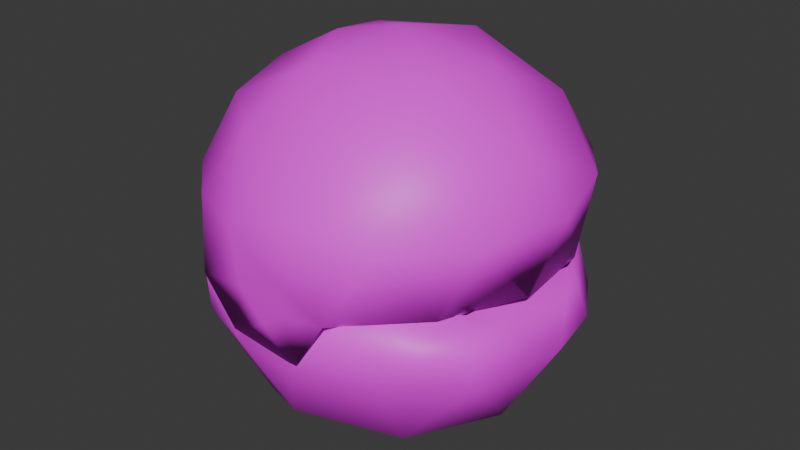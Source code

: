 # Source: item.blend  (saved by Blender 4.2.66; exported with 4.5.12 LTS)
import bpy
from mathutils import Matrix  # noqa: F401  (used for matrix-valued properties, if any)

bpy.ops.wm.read_factory_settings(use_empty=True)
scene = bpy.context.scene
scene.name = 'CherishBall'

# ---- images (referenced by path relative to the original .blend; pixels are not part of the script)
import os
ASSET_DIR = os.environ.get("B2B_ASSET_DIR", "")  # directory of the original .blend (textures are referenced by path, not embedded)
HERE = os.path.dirname(os.path.abspath(__file__))  # packed textures are extracted next to this script under _unpacked/

def load_image(name, relpath, width, height, colorspace="sRGB"):
    """Load a texture the original file referenced (path relative to the .blend, or extracted next to this script)."""
    p = next((c for c in (os.path.join(HERE, relpath), os.path.join(ASSET_DIR, relpath)) if relpath and os.path.exists(c)), "")
    if p:
        img = bpy.data.images.load(p, check_existing=True)
        img.name = name
    else:  # same state as the original file: an image datablock whose file is absent (Cycles renders it pink)
        img = bpy.data.images.new(name, width, height)
        img.source = "FILE"
        img.filepath = "//" + (relpath or name)
    img.colorspace_settings.name = colorspace
    return img
img_it_ball_24_body1_png_001 = load_image('it_ball_24_Body1.png.001', 'it_ball_24_Body1.png', 1024, 1024, 'sRGB')

# ---- materials (node trees are filled in below, after node groups)
mat_item_material = bpy.data.materials.new('Item_Material')
mat_item_material.diffuse_color = (0.7062, 0.9564, 0.8548, 1.0)

# ---- material node trees
mat_item_material.use_nodes = True; mat_item_material.node_tree.nodes.clear()
_N = mat_item_material.node_tree.nodes; _L = mat_item_material.node_tree.links
n0 = _N.new('ShaderNodeBsdfPrincipled'); n0.name = 'Principled BSDF'; n0.location = (10, 300)
n1 = _N.new('ShaderNodeOutputMaterial'); n1.name = 'Material Output'; n1.location = (300, 300)
n2 = _N.new('ShaderNodeTexImage'); n2.name = 'Image Texture'; n2.location = (-280, 240)
n2.image = img_it_ball_24_body1_png_001
_L.new(n0.outputs[0], n1.inputs[0])
_L.new(n2.outputs[0], n0.inputs[0])
n1.is_active_output = True

# ---- world
world_world = bpy.data.worlds.new('World'); scene.world = world_world
world_world.use_nodes = True; world_world.node_tree.nodes.clear()
_N = world_world.node_tree.nodes; _L = world_world.node_tree.links
n0 = _N.new('ShaderNodeOutputWorld'); n0.name = 'World Output'; n0.location = (300, 300)
n1 = _N.new('ShaderNodeBackground'); n1.name = 'Background'; n1.location = (10, 300)
n1.inputs[0].default_value = (0.05088, 0.05088, 0.05088, 1.0)
_L.new(n1.outputs[0], n0.inputs[0])
n0.is_active_output = True
world_world.color = (0.05088, 0.05088, 0.05088)
world_world.sun_shadow_jitter_overblur = 0.0

# ---- meshes
me_cherishball = bpy.data.meshes.new('CherishBall')
me_cherishball.from_pydata([(1.244, -2.675, 3.07), (0.4478, -2.77, 2.093), (1.531, -2.386, 2.129), (1.422, -1.638, 0.8357), (-0.5952, -2.751, 2.203), (0.01962, -2.337, 1.053), (-0.8665, -1.9, 0.7695), (2.153, -0.3363, 0.8375), (2.029, 1.212, 1.057), (0.09616, -1.014, 0.1285), (-0.3302, 0.2636, -0.004357), (1.242, 1.516, 0.591), (0.8408, 0.05943, 0.06257), (0.4798, 2.802, 2.056), (-0.5041, 2.797, 2.056), (-0.01963, 2.372, 1.06), (-1.529, 1.809, 1.059), (-0.2823, 1.432, 0.3167), (-2.829, 0.02241, 2.05), (-2.322, 0.4069, 1.057), (-1.365, 0.4808, 0.3153), (-2.501, -1.4, 2.042), (-2.029, -1.177, 1.054), (-1.245, -2.675, 3.07), (-1.115, -0.8038, 0.2927), (1.088, -2.812, 3.07), (1.516, -2.4, 3.978), (-0.511, -2.813, 4.015), (2.478, -1.422, 4.083), (0.3679, -2.782, 4.318), (1.529, -1.793, 4.979), (-0.7902, -2.173, 5.028), (2.322, -0.3912, 4.981), (-2.029, -1.196, 4.98), (1.125, -0.9042, 5.722), (-2.134, -1.828, 4.09), (-1.515, -2.399, 3.977), (0.06469, 0.02543, 6.095), (1.412, 0.2751, 5.706), (1.498, 1.815, 4.984), (-2.467, 1.436, 4.083), (-0.8238, 2.204, 4.985), (0.3271, 1.284, 5.82), (-1.178, 0.9099, 5.696), (-2.049, 1.159, 4.983), (-2.812, -0.4857, 4.083), (-2.094, -0.2105, 5.265), (-0.8602, -0.3161, 5.921), (-0.438, -1.406, 5.726), (-0.2366, 0.6244, 0.381), (0.9421, 0.3564, 0.4925), (-0.9409, -0.3274, 0.4914), (0.3512, -0.9462, 0.5628), (1.831, 1.078, 1.51), (9.242e-08, 2.135, 1.512), (-1.831, 1.078, 1.51), (-0.01039, -2.042, 1.449), (-1.829, -1.036, 1.505), (2.214, 0.02036, 1.64), (-1.123, -1.781, 1.511), (-2.214, 0.02036, 1.64), (1.108, 1.939, 1.644), (1.494, -1.506, 1.437), (-1.108, 1.939, 1.644), (1.406, 2.469, 2.055), (2.162, 1.84, 2.054), (1.597, 2.132, 3.078), (2.658, 0.9902, 2.052), (2.599, 0.5521, 3.079), (-0.1006, 2.658, 3.078), (2.833, 0.02164, 2.05), (2.285, -1.436, 3.081), (2.484, -1.428, 2.042), (-1.548, -2.368, 2.123), (-2.662, 0.9931, 2.053), (-1.843, 2.238, 2.061), (-1.536, 2.205, 3.079), (-2.599, 0.5521, 3.079), (0.9873, -2.619, 3.084), (-0.9878, -2.613, 3.083), (-2.285, -1.436, 3.081), (0.0, -0.004384, 5.685), (1.473, -0.199, 5.262), (0.5831, 1.311, 5.299), (0.3367, -1.408, 5.283), (-1.161, 0.8557, 5.287), (-1.254, -0.8011, 5.261), (1.647, 1.986, 3.956), (-1.68, 1.954, 3.959), (-0.02012, 2.581, 3.955), (0.02025, -2.565, 3.986), (1.7, -1.932, 3.966), (2.539, 0.4358, 3.978), (-2.549, 0.4075, 3.955), (-1.677, -1.944, 3.991), (2.477, -0.9035, 3.901), (-2.477, -0.9035, 3.901), (2.81, -0.006818, 4.083), (2.084, -1.771, 3.072), (2.658, 0.9372, 4.319), (1.846, 2.177, 4.083), (0.5014, 2.771, 4.324), (-0.9655, 2.687, 4.083), (-1.088, -2.812, 3.07), (2.637, -0.5692, 3.077), (2.523, 0.7367, 3.077), (1.664, 2.089, 3.078), (-0.4694, 2.693, 3.076), (-1.821, 1.898, 3.079), (-2.598, 0.5655, 3.079), (-2.306, -1.415, 3.084), (-0.9462, -2.64, 3.069), (0.4616, -2.761, 3.07), (0.38, -2.794, 2.949), (-0.0336, -2.782, 2.666), (-0.4117, -2.796, 3.108), (0.09877, -2.789, 3.481), (-0.6219, -2.729, 2.275), (0.4784, -2.744, 2.143), (0.9463, -2.64, 3.069), (-0.4602, -2.762, 3.071)], [], [(78, 1, 0), (0, 1, 2), (72, 2, 3), (2, 5, 3), (2, 1, 5), (72, 3, 7), (72, 7, 70), (1, 4, 5), (70, 7, 67), (3, 5, 9), (5, 6, 9), (4, 6, 5), (4, 73, 6), (67, 7, 8), (67, 8, 65), (6, 24, 9), (3, 12, 7), (3, 9, 12), (6, 73, 22), (6, 22, 24), (65, 8, 64), (9, 10, 12), (7, 11, 8), (7, 12, 11), (8, 11, 64), (11, 13, 64), (11, 15, 13), (13, 15, 14), (14, 15, 75), (11, 17, 15), (15, 16, 75), (11, 12, 17), (15, 17, 16), (75, 16, 74), (12, 10, 17), (17, 20, 16), (17, 10, 20), (16, 19, 74), (16, 20, 19), (74, 19, 18), (18, 19, 21), (19, 22, 21), (19, 20, 22), (22, 73, 21), (73, 4, 23), (4, 79, 23), (22, 20, 24), (20, 10, 24), (24, 10, 9), (78, 79, 4), (78, 4, 1), (25, 26, 29), (26, 30, 29), (26, 28, 30), (29, 31, 27), (29, 30, 48), (29, 48, 31), (28, 32, 30), (28, 97, 32), (30, 34, 48), (27, 31, 36), (97, 99, 32), (30, 32, 34), (31, 33, 36), (36, 33, 35), (36, 103, 27), (48, 34, 37), (34, 32, 38), (34, 38, 37), (32, 99, 38), (99, 100, 39), (99, 39, 38), (38, 39, 42), (38, 42, 37), (37, 47, 48), (100, 101, 39), (39, 101, 42), (101, 102, 41), (101, 41, 42), (102, 40, 41), (42, 41, 43), (41, 40, 44), (41, 44, 43), (42, 43, 37), (40, 45, 44), (44, 45, 46), (45, 33, 46), (45, 35, 33), (44, 46, 43), (43, 47, 37), (43, 46, 47), (46, 33, 48), (46, 48, 47), (33, 31, 48), (49, 52, 50), (49, 51, 52), (49, 50, 54), (50, 52, 62), (51, 49, 55), (52, 51, 56), (53, 61, 50), (53, 50, 58), (50, 62, 58), (50, 61, 54), (49, 63, 55), (49, 54, 63), (56, 62, 52), (56, 51, 59), (51, 57, 59), (51, 55, 60), (51, 60, 57), (0, 2, 71), (13, 66, 64), (13, 14, 69), (13, 69, 66), (65, 64, 66), (65, 66, 68), (65, 68, 67), (68, 70, 67), (68, 71, 70), (71, 72, 70), (71, 2, 72), (23, 80, 73), (75, 74, 77), (75, 77, 76), (74, 18, 77), (18, 80, 77), (18, 21, 80), (75, 76, 14), (14, 76, 69), (73, 80, 21), (71, 78, 0), (56, 79, 78), (63, 69, 76), (63, 54, 69), (63, 76, 55), (76, 77, 55), (77, 60, 55), (77, 80, 60), (80, 57, 60), (80, 59, 57), (80, 79, 59), (79, 56, 59), (56, 78, 62), (78, 71, 62), (71, 58, 62), (71, 68, 58), (68, 53, 58), (68, 66, 53), (66, 61, 53), (66, 69, 61), (69, 54, 61), (23, 79, 80), (81, 83, 82), (81, 85, 83), (81, 82, 84), (81, 86, 85), (81, 84, 86), (83, 92, 82), (83, 87, 92), (85, 89, 83), (85, 88, 89), (83, 89, 87), (84, 82, 91), (84, 91, 90), (86, 84, 94), (84, 90, 94), (92, 95, 82), (82, 95, 91), (85, 93, 88), (85, 86, 93), (86, 96, 93), (86, 94, 96), (28, 26, 98), (97, 28, 104), (97, 105, 99), (97, 104, 105), (104, 28, 98), (105, 100, 99), (105, 106, 100), (98, 26, 25), (106, 101, 100), (106, 107, 101), (107, 102, 101), (36, 110, 103), (36, 35, 110), (35, 45, 110), (45, 109, 110), (45, 40, 109), (109, 40, 108), (40, 102, 108), (107, 108, 102), (104, 98, 25), (104, 25, 119), (110, 111, 103), (90, 111, 94), (90, 112, 111), (90, 119, 112), (90, 91, 119), (94, 111, 110), (94, 110, 96), (91, 104, 119), (91, 95, 104), (95, 105, 104), (95, 92, 105), (110, 109, 96), (92, 87, 105), (109, 93, 96), (87, 106, 105), (87, 89, 106), (109, 88, 93), (109, 108, 88), (89, 107, 106), (108, 89, 88), (108, 107, 89), (115, 27, 103), (115, 116, 27), (103, 117, 115), (116, 29, 27), (117, 114, 115), (117, 118, 114), (116, 25, 29), (116, 113, 25), (118, 113, 114), (25, 113, 118), (115, 113, 116), (115, 114, 113), (117, 103, 111), (118, 119, 25), (111, 119, 118), (111, 118, 117), (120, 111, 112)])
me_cherishball.polygons.foreach_set('use_smooth', [True] * 232)
_k = set([(71, 78), (79, 80), (104, 119), (110, 111), (111, 112), (111, 117), (118, 119)])
me_cherishball.attributes.new('sharp_edge', 'BOOLEAN', 'EDGE').data.foreach_set('value', [ (min(e.vertices), max(e.vertices)) in _k for e in me_cherishball.edges])
_uv = me_cherishball.uv_layers.new(name='Float2')
_uv.uv.foreach_set('vector', [0.4444, 0.8205, 0.3992, 0.7779, 0.4469, 0.8483, 0.4469, 0.8483, 0.3992, 0.7779, 0.3774, 0.8553, 0.3082, 0.9081, 0.3774, 0.8553, 0.2951, 0.8125, 0.3774, 0.8553, 0.3307, 0.7483, 0.2951, 0.8125, 0.3774, 0.8553, 0.3992, 0.7779, 0.3307, 0.7483, 0.3082, 0.9081, 0.2951, 0.8125, 0.2353, 0.8488, 0.3082, 0.9081, 0.2353, 0.8488, 0.2156, 0.9362, 0.3992, 0.7779, 0.3991, 0.7023, 0.3307, 0.7483, 0.2156, 0.9362, 0.2353, 0.8488, 0.1514, 0.925, 0.2951, 0.8125, 0.3307, 0.7483, 0.2572, 0.7517, 0.3307, 0.7483, 0.3021, 0.7045, 0.2572, 0.7517, 0.3991, 0.7023, 0.3021, 0.7045, 0.3307, 0.7483, 0.3991, 0.7023, 0.3631, 0.6504, 0.3021, 0.7045, 0.1514, 0.925, 0.2353, 0.8488, 0.1578, 0.8484, 0.1514, 0.925, 0.1578, 0.8484, 0.09484, 0.8925, 0.3021, 0.7045, 0.2488, 0.7005, 0.2572, 0.7517, 0.2951, 0.8125, 0.215, 0.7801, 0.2353, 0.8488, 0.2951, 0.8125, 0.2572, 0.7517, 0.215, 0.7801, 0.3021, 0.7045, 0.3631, 0.6504, 0.2729, 0.6485, 0.3021, 0.7045, 0.2729, 0.6485, 0.2488, 0.7005, 0.09484, 0.8925, 0.1578, 0.8484, 0.05282, 0.8427, 0.2572, 0.7517, 0.2062, 0.7372, 0.215, 0.7801, 0.2353, 0.8488, 0.1471, 0.8022, 0.1578, 0.8484, 0.2353, 0.8488, 0.215, 0.7801, 0.1471, 0.8022, 0.1578, 0.8484, 0.1471, 0.8022, 0.05282, 0.8427, 0.1471, 0.8022, 0.03103, 0.7813, 0.05282, 0.8427, 0.1471, 0.8022, 0.09997, 0.7486, 0.03103, 0.7813, 0.03103, 0.7813, 0.09997, 0.7486, 0.03045, 0.7162, 0.03045, 0.7162, 0.09997, 0.7486, 0.0732, 0.6303, 0.1471, 0.8022, 0.1561, 0.7381, 0.09997, 0.7486, 0.09997, 0.7486, 0.1269, 0.6744, 0.0732, 0.6303, 0.1471, 0.8022, 0.215, 0.7801, 0.1561, 0.7381, 0.09997, 0.7486, 0.1561, 0.7381, 0.1269, 0.6744, 0.0732, 0.6303, 0.1269, 0.6744, 0.1508, 0.5723, 0.215, 0.7801, 0.2062, 0.7372, 0.1561, 0.7381, 0.1561, 0.7381, 0.1947, 0.692, 0.1269, 0.6744, 0.1561, 0.7381, 0.2062, 0.7372, 0.1947, 0.692, 0.1269, 0.6744, 0.1952, 0.6349, 0.1508, 0.5723, 0.1269, 0.6744, 0.1947, 0.692, 0.1952, 0.6349, 0.1508, 0.5723, 0.1952, 0.6349, 0.215, 0.5609, 0.215, 0.5609, 0.1952, 0.6349, 0.3059, 0.5876, 0.1952, 0.6349, 0.2729, 0.6485, 0.3059, 0.5876, 0.1952, 0.6349, 0.1947, 0.692, 0.2729, 0.6485, 0.2729, 0.6485, 0.3631, 0.6504, 0.3059, 0.5876, 0.3631, 0.6504, 0.3991, 0.7023, 0.4481, 0.6425, 0.3991, 0.7023, 0.4449, 0.6708, 0.4481, 0.6425, 0.2729, 0.6485, 0.1947, 0.692, 0.2488, 0.7005, 0.1947, 0.692, 0.2062, 0.7372, 0.2488, 0.7005, 0.2488, 0.7005, 0.2062, 0.7372, 0.2572, 0.7517, 0.473, 0.9801, 0.3183, 0.9801, 0.3555, 0.9328, 0.473, 0.9801, 0.3555, 0.9328, 0.4423, 0.9346, 0.4568, 0.3124, 0.3756, 0.323, 0.3865, 0.2604, 0.3756, 0.323, 0.3179, 0.3067, 0.3865, 0.2604, 0.3756, 0.323, 0.3186, 0.3862, 0.3179, 0.3067, 0.3865, 0.2604, 0.3358, 0.1928, 0.4032, 0.2019, 0.3865, 0.2604, 0.3179, 0.3067, 0.287, 0.2142, 0.3865, 0.2604, 0.287, 0.2142, 0.3358, 0.1928, 0.3186, 0.3862, 0.2501, 0.346, 0.3179, 0.3067, 0.3186, 0.3862, 0.2306, 0.4129, 0.2501, 0.346, 0.3179, 0.3067, 0.2684, 0.2788, 0.287, 0.2142, 0.4032, 0.2019, 0.3358, 0.1928, 0.3919, 0.1372, 0.2306, 0.4129, 0.1737, 0.3897, 0.2501, 0.346, 0.3179, 0.3067, 0.2501, 0.346, 0.2684, 0.2788, 0.3358, 0.1928, 0.2871, 0.1339, 0.3919, 0.1372, 0.3919, 0.1372, 0.2871, 0.1339, 0.3469, 0.09741, 0.3919, 0.1372, 0.4568, 0.1503, 0.4032, 0.2019, 0.287, 0.2142, 0.2684, 0.2788, 0.2282, 0.2373, 0.2684, 0.2788, 0.2501, 0.346, 0.2193, 0.2937, 0.2684, 0.2788, 0.2193, 0.2937, 0.2282, 0.2373, 0.2501, 0.346, 0.1737, 0.3897, 0.2193, 0.2937, 0.1737, 0.3897, 0.09576, 0.3488, 0.1424, 0.307, 0.1737, 0.3897, 0.1424, 0.307, 0.2193, 0.2937, 0.2193, 0.2937, 0.1424, 0.307, 0.1756, 0.2489, 0.2193, 0.2937, 0.1756, 0.2489, 0.2282, 0.2373, 0.2282, 0.2373, 0.2421, 0.1983, 0.287, 0.2142, 0.09576, 0.3488, 0.0664, 0.2626, 0.1424, 0.307, 0.1424, 0.307, 0.0664, 0.2626, 0.1756, 0.2489, 0.0664, 0.2626, 0.06327, 0.1727, 0.1223, 0.1942, 0.0664, 0.2626, 0.1223, 0.1942, 0.1756, 0.2489, 0.06327, 0.1727, 0.1419, 0.07944, 0.1223, 0.1942, 0.1756, 0.2489, 0.1223, 0.1942, 0.1898, 0.1834, 0.1223, 0.1942, 0.1419, 0.07944, 0.1726, 0.1341, 0.1223, 0.1942, 0.1726, 0.1341, 0.1898, 0.1834, 0.1756, 0.2489, 0.1898, 0.1834, 0.2282, 0.2373, 0.1419, 0.07944, 0.2614, 0.0589, 0.1726, 0.1341, 0.1726, 0.1341, 0.2614, 0.0589, 0.2353, 0.1368, 0.2614, 0.0589, 0.2871, 0.1339, 0.2353, 0.1368, 0.2614, 0.0589, 0.3469, 0.09741, 0.2871, 0.1339, 0.1726, 0.1341, 0.2353, 0.1368, 0.1898, 0.1834, 0.1898, 0.1834, 0.2421, 0.1983, 0.2282, 0.2373, 0.1898, 0.1834, 0.2353, 0.1368, 0.2421, 0.1983, 0.2353, 0.1368, 0.2871, 0.1339, 0.287, 0.2142, 0.2353, 0.1368, 0.287, 0.2142, 0.2421, 0.1983, 0.2871, 0.1339, 0.3358, 0.1928, 0.287, 0.2142, 0.7505, 0.7646, 0.8141, 0.787, 0.7629, 0.8073, 0.7505, 0.7646, 0.7868, 0.7391, 0.8141, 0.787, 0.7505, 0.7646, 0.7629, 0.8073, 0.7007, 0.7739, 0.7629, 0.8073, 0.8141, 0.787, 0.8279, 0.8219, 0.7868, 0.7391, 0.7505, 0.7646, 0.7371, 0.7094, 0.8141, 0.787, 0.7868, 0.7391, 0.8471, 0.7724, 0.7384, 0.8377, 0.707, 0.8132, 0.7629, 0.8073, 0.7384, 0.8377, 0.7629, 0.8073, 0.7756, 0.8518, 0.7629, 0.8073, 0.8279, 0.8219, 0.7756, 0.8518, 0.7629, 0.8073, 0.707, 0.8132, 0.7007, 0.7739, 0.7505, 0.7646, 0.7062, 0.7345, 0.7371, 0.7094, 0.7505, 0.7646, 0.7007, 0.7739, 0.7062, 0.7345, 0.8471, 0.7724, 0.8279, 0.8219, 0.8141, 0.787, 0.8471, 0.7724, 0.7868, 0.7391, 0.8394, 0.735, 0.7868, 0.7391, 0.8111, 0.7087, 0.8394, 0.735, 0.7868, 0.7391, 0.7371, 0.7094, 0.774, 0.6945, 0.7868, 0.7391, 0.774, 0.6945, 0.8111, 0.7087, 0.6322, 0.203, 0.6952, 0.09929, 0.7918, 0.2023, 0.963, 0.3325, 0.9285, 0.2023, 0.9393, 0.333, 0.963, 0.3325, 0.9831, 0.3326, 0.9759, 0.2023, 0.963, 0.3325, 0.9759, 0.2023, 0.9285, 0.2023, 0.9099, 0.3331, 0.9393, 0.333, 0.9285, 0.2023, 0.9099, 0.3331, 0.9285, 0.2023, 0.8592, 0.2023, 0.9099, 0.3331, 0.8592, 0.2023, 0.8744, 0.3333, 0.8592, 0.2023, 0.8374, 0.3336, 0.8744, 0.3333, 0.8592, 0.2023, 0.7918, 0.2023, 0.8374, 0.3336, 0.7918, 0.2023, 0.7927, 0.3338, 0.8374, 0.3336, 0.7918, 0.2023, 0.7347, 0.3316, 0.7927, 0.3338, 0.6322, 0.203, 0.7918, 0.2023, 0.726, 0.08054, 0.9249, 0.333, 0.8744, 0.3332, 0.8592, 0.2023, 0.9249, 0.333, 0.8592, 0.2023, 0.9316, 0.2025, 0.8744, 0.3332, 0.8374, 0.3332, 0.8592, 0.2023, 0.8374, 0.3332, 0.7918, 0.2023, 0.8592, 0.2023, 0.8374, 0.3332, 0.7934, 0.3336, 0.7918, 0.2023, 0.9249, 0.333, 0.9316, 0.2025, 0.963, 0.3326, 0.963, 0.3326, 0.9316, 0.2025, 0.9641, 0.2023, 0.7347, 0.3315, 0.7918, 0.2023, 0.7934, 0.3336, 0.5364, 0.7191, 0.5321, 0.7869, 0.5482, 0.7796, 0.7752, 0.8495, 0.7515, 0.9873, 0.7984, 0.9873, 0.6269, 0.8495, 0.6077, 0.9873, 0.6366, 0.9873, 0.6269, 0.8495, 0.598, 0.8495, 0.6077, 0.9873, 0.6269, 0.8495, 0.6366, 0.9873, 0.656, 0.8495, 0.6366, 0.9873, 0.6761, 0.9873, 0.656, 0.8495, 0.6761, 0.9873, 0.6854, 0.8495, 0.656, 0.8495, 0.6761, 0.9873, 0.714, 0.9873, 0.6854, 0.8495, 0.714, 0.9873, 0.715, 0.8495, 0.6854, 0.8495, 0.714, 0.9873, 0.745, 0.8495, 0.715, 0.8495, 0.714, 0.9873, 0.7515, 0.9873, 0.745, 0.8495, 0.7515, 0.9873, 0.7752, 0.8495, 0.745, 0.8495, 0.7752, 0.8495, 0.7984, 0.9873, 0.8186, 0.8495, 0.7984, 0.9873, 0.8364, 0.9873, 0.8186, 0.8495, 0.8364, 0.9873, 0.865, 0.8495, 0.8186, 0.8495, 0.8364, 0.9873, 0.8743, 0.9873, 0.865, 0.8495, 0.8743, 0.9873, 0.8944, 0.8495, 0.865, 0.8495, 0.8743, 0.9873, 0.9138, 0.9873, 0.8944, 0.8495, 0.9138, 0.9873, 0.9235, 0.8495, 0.8944, 0.8495, 0.9138, 0.9873, 0.9524, 0.9873, 0.9235, 0.8495, 0.9524, 0.9873, 0.9524, 0.8495, 0.9235, 0.8495, 0.5482, 0.7796, 0.5012, 0.7704, 0.5364, 0.7357, 0.6895, 0.729, 0.6987, 0.7485, 0.6728, 0.7438, 0.6895, 0.729, 0.7106, 0.7244, 0.6987, 0.7485, 0.6895, 0.729, 0.6728, 0.7438, 0.6704, 0.719, 0.6895, 0.729, 0.6928, 0.707, 0.7106, 0.7244, 0.6895, 0.729, 0.6704, 0.719, 0.6928, 0.707, 0.6987, 0.7485, 0.6575, 0.7843, 0.6728, 0.7438, 0.6987, 0.7485, 0.7007, 0.7927, 0.6575, 0.7843, 0.7106, 0.7244, 0.7391, 0.7707, 0.6987, 0.7485, 0.7106, 0.7244, 0.754, 0.7291, 0.7391, 0.7707, 0.6987, 0.7485, 0.7391, 0.7707, 0.7007, 0.7927, 0.6704, 0.719, 0.6728, 0.7438, 0.6255, 0.729, 0.6704, 0.719, 0.6255, 0.729, 0.6409, 0.6881, 0.6928, 0.707, 0.6704, 0.719, 0.6786, 0.6668, 0.6704, 0.719, 0.6409, 0.6881, 0.6786, 0.6668, 0.6575, 0.7843, 0.631, 0.7628, 0.6728, 0.7438, 0.6728, 0.7438, 0.631, 0.7628, 0.6255, 0.729, 0.7106, 0.7244, 0.7391, 0.6875, 0.754, 0.7291, 0.7106, 0.7244, 0.6928, 0.707, 0.7391, 0.6875, 0.6928, 0.707, 0.7127, 0.6655, 0.7391, 0.6875, 0.6928, 0.707, 0.6786, 0.6668, 0.7127, 0.6655, 0.7929, 0.3343, 0.7251, 0.3263, 0.7789, 0.2025, 0.8374, 0.3349, 0.7929, 0.3343, 0.8204, 0.2023, 0.8374, 0.3349, 0.8746, 0.2023, 0.8744, 0.3347, 0.8374, 0.3349, 0.8204, 0.2023, 0.8746, 0.2023, 0.8204, 0.2023, 0.7929, 0.3343, 0.7789, 0.2025, 0.8746, 0.2023, 0.9238, 0.3348, 0.8744, 0.3347, 0.8746, 0.2023, 0.9285, 0.2023, 0.9238, 0.3348, 0.7789, 0.2025, 0.7251, 0.3263, 0.6322, 0.2036, 0.9285, 0.2023, 0.963, 0.3348, 0.9238, 0.3348, 0.9285, 0.2023, 0.9759, 0.2023, 0.963, 0.3348, 0.9759, 0.2023, 0.983, 0.3352, 0.963, 0.3348, 0.6694, 0.2895, 0.7918, 0.2023, 0.6322, 0.2036, 0.6694, 0.2895, 0.7762, 0.332, 0.7918, 0.2023, 0.7762, 0.332, 0.8209, 0.3348, 0.7918, 0.2023, 0.8209, 0.3348, 0.8592, 0.2023, 0.7918, 0.2023, 0.8209, 0.3348, 0.8916, 0.3348, 0.8592, 0.2023, 0.8592, 0.2023, 0.8916, 0.3348, 0.9109, 0.2023, 0.8916, 0.3348, 0.951, 0.335, 0.9109, 0.2023, 0.9523, 0.2023, 0.9109, 0.2023, 0.951, 0.335, 0.5076, 0.8196, 0.5009, 0.8704, 0.5008, 0.9166, 0.5076, 0.8196, 0.5008, 0.9166, 0.5465, 0.9172, 0.51, 0.8877, 0.5465, 0.9541, 0.5008, 0.9535, 0.9667, 0.3601, 0.9381, 0.4926, 0.9025, 0.3601, 0.9667, 0.3601, 0.9667, 0.4927, 0.9381, 0.4926, 0.9667, 0.3601, 0.9718, 0.4926, 0.9667, 0.4927, 0.9667, 0.3601, 0.9334, 0.3601, 0.9718, 0.4926, 0.9025, 0.3601, 0.9381, 0.4926, 0.8679, 0.4925, 0.9025, 0.3601, 0.8679, 0.4925, 0.8558, 0.36, 0.9334, 0.3601, 0.8988, 0.4925, 0.9718, 0.4926, 0.9334, 0.3601, 0.8867, 0.36, 0.8988, 0.4925, 0.8867, 0.36, 0.8383, 0.4922, 0.8988, 0.4925, 0.8867, 0.36, 0.84, 0.3598, 0.8383, 0.4922, 0.8679, 0.4925, 0.8074, 0.4922, 0.8558, 0.36, 0.84, 0.3598, 0.7778, 0.3596, 0.8383, 0.4922, 0.8074, 0.4922, 0.8092, 0.3598, 0.8558, 0.36, 0.7778, 0.3596, 0.7755, 0.492, 0.8383, 0.4922, 0.7778, 0.3596, 0.7155, 0.3595, 0.7755, 0.492, 0.8074, 0.4922, 0.7469, 0.3596, 0.8092, 0.3598, 0.8074, 0.4922, 0.7446, 0.492, 0.7469, 0.3596, 0.7155, 0.3595, 0.7155, 0.4919, 0.7755, 0.492, 0.7446, 0.492, 0.7002, 0.3595, 0.7469, 0.3596, 0.7446, 0.492, 0.7155, 0.4919, 0.7002, 0.3595, 0.4892, 0.4986, 0.4827, 0.6153, 0.4132, 0.4957, 0.4892, 0.4986, 0.5485, 0.5428, 0.4827, 0.6153, 0.4132, 0.4957, 0.4506, 0.4052, 0.4892, 0.4986, 0.5485, 0.5428, 0.5948, 0.615, 0.4827, 0.6153, 0.4506, 0.4052, 0.5381, 0.4497, 0.4892, 0.4986, 0.4506, 0.4052, 0.5852, 0.3886, 0.5381, 0.4497, 0.5485, 0.5428, 0.6652, 0.4957, 0.5948, 0.615, 0.5485, 0.5428, 0.5873, 0.4859, 0.6652, 0.4957, 0.5852, 0.3886, 0.5873, 0.4859, 0.5381, 0.4497, 0.6652, 0.4957, 0.5873, 0.4859, 0.5852, 0.3886, 0.4983, 0.5064, 0.5764, 0.4871, 0.5489, 0.5404, 0.4983, 0.5064, 0.529, 0.4582, 0.5764, 0.4871, 0.5121, 1.9, 0.4964, 1.967, 0.5242, 1.969, 0.5074, 1.747, 0.5244, 1.652, 0.4968, 1.654, 0.736, 0.8053, 0.8236, 0.8053, 0.816, 0.6859, 0.736, 0.8053, 0.816, 0.6859, 0.7303, 0.691, 0.5157, -0.233, 0.5147, -0.3156, 0.5156, -0.1072])
me_cherishball.materials.append(mat_item_material)
me_cherishball.update()
me_cherishball.normals_split_custom_set([tuple(v) for v in zip(*[iter([-0.4118, -0.2087, 0.887, 0.1275, -0.9721, -0.1969, 0.3123, -0.7463, 0.5878, 0.3123, -0.7463, 0.5878, 0.1275, -0.9721, -0.1969, 0.5532, -0.7974, -0.241, 0.8623, -0.4774, -0.1691, 0.5532, -0.7974, -0.241, 0.459, -0.5509, -0.697, 0.5532, -0.7974, -0.241, 0.02937, -0.7937, -0.6077, 0.459, -0.5509, -0.697, 0.5532, -0.7974, -0.241, 0.1275, -0.9721, -0.1969, 0.02937, -0.7937, -0.6077, 0.8623, -0.4774, -0.1691, 0.459, -0.5509, -0.697, 0.7083, -0.1046, -0.6981, 0.8623, -0.4774, -0.1691, 0.7083, -0.1046, -0.6981, 0.99, -0.02575, -0.139, 0.1275, -0.9721, -0.1969, -0.1542, -0.9735, -0.1689, 0.02937, -0.7937, -0.6077, 0.99, -0.02575, -0.139, 0.7083, -0.1046, -0.6981, 0.9292, 0.3438, -0.1356, 0.459, -0.5509, -0.697, 0.02937, -0.7937, -0.6077, 0.0555, -0.3481, -0.9358, 0.02937, -0.7937, -0.6077, -0.3037, -0.6497, -0.6969, 0.0555, -0.3481, -0.9358, -0.1542, -0.9735, -0.1689, -0.3037, -0.6497, -0.6969, 0.02937, -0.7937, -0.6077, -0.1542, -0.9735, -0.1689, -0.5629, -0.789, -0.2464, -0.3037, -0.6497, -0.6969, 0.9292, 0.3438, -0.1356, 0.7083, -0.1046, -0.6981, 0.6916, 0.3757, -0.6169, 0.9292, 0.3438, -0.1356, 0.6916, 0.3757, -0.6169, 0.7604, 0.6389, -0.1165, -0.3037, -0.6497, -0.6969, -0.3851, -0.246, -0.8895, 0.0555, -0.3481, -0.9358, 0.459, -0.5509, -0.697, 0.2994, 0.01738, -0.954, 0.7083, -0.1046, -0.6981, 0.459, -0.5509, -0.697, 0.0555, -0.3481, -0.9358, 0.2994, 0.01738, -0.954, -0.3037, -0.6497, -0.6969, -0.5629, -0.789, -0.2464, -0.6861, -0.3785, -0.6213, -0.3037, -0.6497, -0.6969, -0.6861, -0.3785, -0.6213, -0.3851, -0.246, -0.8895, 0.7604, 0.6389, -0.1165, 0.6916, 0.3757, -0.6169, 0.4654, 0.8685, -0.1707, 0.0555, -0.3481, -0.9358, -0.09801, 0.08452, -0.9916, 0.2994, 0.01738, -0.954, 0.7083, -0.1046, -0.6981, 0.3933, 0.4986, -0.7724, 0.6916, 0.3757, -0.6169, 0.7083, -0.1046, -0.6981, 0.2994, 0.01738, -0.954, 0.3933, 0.4986, -0.7724, 0.6916, 0.3757, -0.6169, 0.3933, 0.4986, -0.7724, 0.4654, 0.8685, -0.1707, 0.3933, 0.4986, -0.7724, 0.2097, 0.9688, -0.1323, 0.4654, 0.8685, -0.1707, 0.3933, 0.4986, -0.7724, 0.00244, 0.7906, -0.6123, 0.2097, 0.9688, -0.1323, 0.2097, 0.9688, -0.1323, 0.00244, 0.7906, -0.6123, -0.2185, 0.9647, -0.1467, -0.2185, 0.9647, -0.1467, 0.00244, 0.7906, -0.6123, -0.6437, 0.7546, -0.1274, 0.3933, 0.4986, -0.7724, -0.0923, 0.4583, -0.884, 0.00244, 0.7906, -0.6123, 0.00244, 0.7906, -0.6123, -0.5006, 0.5985, -0.6255, -0.6437, 0.7546, -0.1274, 0.3933, 0.4986, -0.7724, 0.2994, 0.01738, -0.954, -0.0923, 0.4583, -0.884, 0.00244, 0.7906, -0.6123, -0.0923, 0.4583, -0.884, -0.5006, 0.5985, -0.6255, -0.6437, 0.7546, -0.1274, -0.5006, 0.5985, -0.6255, -0.9108, 0.3951, -0.1194, 0.2994, 0.01738, -0.954, -0.09801, 0.08452, -0.9916, -0.0923, 0.4583, -0.884, -0.0923, 0.4583, -0.884, -0.4632, 0.1506, -0.8733, -0.5006, 0.5985, -0.6255, -0.0923, 0.4583, -0.884, -0.09801, 0.08452, -0.9916, -0.4632, 0.1506, -0.8733, -0.5006, 0.5985, -0.6255, -0.769, 0.1133, -0.6291, -0.9108, 0.3951, -0.1194, -0.5006, 0.5985, -0.6255, -0.4632, 0.1506, -0.8733, -0.769, 0.1133, -0.6291, -0.9108, 0.3951, -0.1194, -0.769, 0.1133, -0.6291, -0.99, -0.0576, -0.1289, -0.99, -0.0576, -0.1289, -0.769, 0.1133, -0.6291, -0.8719, -0.4626, -0.1609, -0.769, 0.1133, -0.6291, -0.6861, -0.3785, -0.6213, -0.8719, -0.4626, -0.1609, -0.769, 0.1133, -0.6291, -0.4632, 0.1506, -0.8733, -0.6861, -0.3785, -0.6213, -0.6861, -0.3785, -0.6213, -0.5629, -0.789, -0.2464, -0.8719, -0.4626, -0.1609, -0.5629, -0.789, -0.2464, -0.1542, -0.9735, -0.1689, -0.3029, -0.7492, 0.589, -0.1542, -0.9735, -0.1689, 0.4278, -0.2044, 0.8805, -0.3029, -0.7492, 0.589, -0.6861, -0.3785, -0.6213, -0.4632, 0.1506, -0.8733, -0.3851, -0.246, -0.8895, -0.4632, 0.1506, -0.8733, -0.09801, 0.08452, -0.9916, -0.3851, -0.246, -0.8895, -0.3851, -0.246, -0.8895, -0.09801, 0.08452, -0.9916, 0.0555, -0.3481, -0.9358, -0.4118, -0.2087, 0.887, 0.4278, -0.2044, 0.8805, -0.1542, -0.9735, -0.1689, -0.4118, -0.2087, 0.887, -0.1542, -0.9735, -0.1689, 0.1275, -0.9721, -0.1969, 0.4766, -0.7533, -0.4532, 0.5729, -0.7853, 0.2346, 0.1265, -0.9047, 0.4068, 0.5729, -0.7853, 0.2346, 0.471, -0.5984, 0.6481, 0.1265, -0.9047, 0.4068, 0.5729, -0.7853, 0.2346, 0.8565, -0.4763, 0.199, 0.471, -0.5984, 0.6481, 0.1265, -0.9047, 0.4068, -0.2606, -0.7121, 0.6519, -0.1619, -0.9551, 0.2483, 0.1265, -0.9047, 0.4068, 0.471, -0.5984, 0.6481, -0.1219, -0.4716, 0.8733, 0.1265, -0.9047, 0.4068, -0.1219, -0.4716, 0.8733, -0.2606, -0.7121, 0.6519, 0.8565, -0.4763, 0.199, 0.7552, -0.1262, 0.6433, 0.471, -0.5984, 0.6481, 0.8565, -0.4763, 0.199, 0.9901, -0.02155, 0.1385, 0.7552, -0.1262, 0.6433, 0.471, -0.5984, 0.6481, 0.3504, -0.3207, 0.88, -0.1219, -0.4716, 0.8733, -0.1619, -0.9551, 0.2483, -0.2606, -0.7121, 0.6519, -0.5802, -0.7784, 0.2398, 0.9901, -0.02155, 0.1385, 0.8947, 0.3425, 0.2866, 0.7552, -0.1262, 0.6433, 0.471, -0.5984, 0.6481, 0.7552, -0.1262, 0.6433, 0.3504, -0.3207, 0.88, -0.2606, -0.7121, 0.6519, -0.6418, -0.4185, 0.6426, -0.5802, -0.7784, 0.2398, -0.5802, -0.7784, 0.2398, -0.6418, -0.4185, 0.6426, -0.744, -0.6366, 0.2028, -0.5802, -0.7784, 0.2398, -0.4912, -0.7476, -0.4469, -0.1619, -0.9551, 0.2483, -0.1219, -0.4716, 0.8733, 0.3504, -0.3207, 0.88, 0.0303, 0.001472, 0.9995, 0.3504, -0.3207, 0.88, 0.7552, -0.1262, 0.6433, 0.4848, 0.12, 0.8664, 0.3504, -0.3207, 0.88, 0.4848, 0.12, 0.8664, 0.0303, 0.001472, 0.9995, 0.7552, -0.1262, 0.6433, 0.8947, 0.3425, 0.2866, 0.4848, 0.12, 0.8664, 0.8947, 0.3425, 0.2866, 0.6478, 0.7516, 0.1241, 0.4809, 0.5681, 0.6679, 0.8947, 0.3425, 0.2866, 0.4809, 0.5681, 0.6679, 0.4848, 0.12, 0.8664, 0.4848, 0.12, 0.8664, 0.4809, 0.5681, 0.6679, 0.1086, 0.4414, 0.8907, 0.4848, 0.12, 0.8664, 0.1086, 0.4414, 0.8907, 0.0303, 0.001472, 0.9995, 0.0303, 0.001472, 0.9995, -0.3247, -0.1218, 0.9379, -0.1219, -0.4716, 0.8733, 0.6478, 0.7516, 0.1241, 0.1851, 0.9451, 0.2693, 0.4809, 0.5681, 0.6679, 0.4809, 0.5681, 0.6679, 0.1851, 0.9451, 0.2693, 0.1086, 0.4414, 0.8907, 0.1851, 0.9451, 0.2693, -0.3837, 0.9082, 0.1668, -0.2801, 0.7078, 0.6485, 0.1851, 0.9451, 0.2693, -0.2801, 0.7078, 0.6485, 0.1086, 0.4414, 0.8907, -0.3837, 0.9082, 0.1668, -0.8513, 0.5004, 0.1581, -0.2801, 0.7078, 0.6485, 0.1086, 0.4414, 0.8907, -0.2801, 0.7078, 0.6485, -0.3724, 0.3039, 0.8769, -0.2801, 0.7078, 0.6485, -0.8513, 0.5004, 0.1581, -0.6865, 0.3892, 0.6142, -0.2801, 0.7078, 0.6485, -0.6865, 0.3892, 0.6142, -0.3724, 0.3039, 0.8769, 0.1086, 0.4414, 0.8907, -0.3724, 0.3039, 0.8769, 0.0303, 0.001472, 0.9995, -0.8513, 0.5004, 0.1581, -0.9802, -0.1352, 0.1444, -0.6865, 0.3892, 0.6142, -0.6865, 0.3892, 0.6142, -0.9802, -0.1352, 0.1444, -0.6838, -0.05493, 0.7276, -0.9802, -0.1352, 0.1444, -0.6418, -0.4185, 0.6426, -0.6838, -0.05493, 0.7276, -0.9802, -0.1352, 0.1444, -0.744, -0.6366, 0.2028, -0.6418, -0.4185, 0.6426, -0.6865, 0.3892, 0.6142, -0.6838, -0.05493, 0.7276, -0.3724, 0.3039, 0.8769, -0.3724, 0.3039, 0.8769, -0.3247, -0.1218, 0.9379, 0.0303, 0.001472, 0.9995, -0.3724, 0.3039, 0.8769, -0.6838, -0.05493, 0.7276, -0.3247, -0.1218, 0.9379, -0.6838, -0.05493, 0.7276, -0.6418, -0.4185, 0.6426, -0.1219, -0.4716, 0.8733, -0.6838, -0.05493, 0.7276, -0.1219, -0.4716, 0.8733, -0.3247, -0.1218, 0.9379, -0.6418, -0.4185, 0.6426, -0.2606, -0.7121, 0.6519, -0.1219, -0.4716, 0.8733, 0.1062, -0.3055, 0.9462, -0.1319, 0.4113, 0.9019, -0.394, -0.1443, 0.9077, 0.1062, -0.3055, 0.9462, 0.3873, 0.1525, 0.9093, -0.1319, 0.4113, 0.9019, 0.1062, -0.3055, 0.9462, -0.394, -0.1443, 0.9077, -0.01234, -0.8107, 0.5854, -0.394, -0.1443, 0.9077, -0.1319, 0.4113, 0.9019, -0.5756, 0.5582, 0.5976, 0.3873, 0.1525, 0.9093, 0.1062, -0.3055, 0.9462, 0.7062, -0.4188, 0.5708, -0.1319, 0.4113, 0.9019, 0.3873, 0.1525, 0.9093, -0.001306, 0.7927, 0.6097, -0.7215, -0.4302, 0.5427, -0.4098, -0.7456, 0.5254, -0.394, -0.1443, 0.9077, -0.7215, -0.4302, 0.5427, -0.394, -0.1443, 0.9077, -0.8572, 0.03828, 0.5136, -0.394, -0.1443, 0.9077, -0.5756, 0.5582, 0.5976, -0.8572, 0.03828, 0.5136, -0.394, -0.1443, 0.9077, -0.4098, -0.7456, 0.5254, -0.01234, -0.8107, 0.5854, 0.1062, -0.3055, 0.9462, 0.4214, -0.7349, 0.5313, 0.7062, -0.4188, 0.5708, 0.1062, -0.3055, 0.9462, -0.01234, -0.8107, 0.5854, 0.4214, -0.7349, 0.5313, -0.001306, 0.7927, 0.6097, -0.5756, 0.5582, 0.5976, -0.1319, 0.4113, 0.9019, -0.001306, 0.7927, 0.6097, 0.3873, 0.1525, 0.9093, 0.4195, 0.6887, 0.5913, 0.3873, 0.1525, 0.9093, 0.7222, 0.412, 0.5556, 0.4195, 0.6887, 0.5913, 0.3873, 0.1525, 0.9093, 0.7062, -0.4188, 0.5708, 0.8632, 0.001297, 0.5049, 0.3873, 0.1525, 0.9093, 0.8632, 0.001297, 0.5049, 0.7222, 0.412, 0.5556, 0.3123, -0.7463, 0.5878, 0.5532, -0.7974, -0.241, 0.2445, -0.09772, 0.9647, 0.2097, 0.9688, -0.1323, 0.1229, 0.1846, 0.9751, 0.4654, 0.8685, -0.1707, 0.2097, 0.9688, -0.1323, -0.2185, 0.9647, -0.1467, -0.01194, 0.2045, 0.9788, 0.2097, 0.9688, -0.1323, -0.01194, 0.2045, 0.9788, 0.1229, 0.1846, 0.9751, 0.7604, 0.6389, -0.1165, 0.4654, 0.8685, -0.1707, 0.1229, 0.1846, 0.9751, 0.7604, 0.6389, -0.1165, 0.1229, 0.1846, 0.9751, 0.2197, 0.03052, 0.9751, 0.7604, 0.6389, -0.1165, 0.2197, 0.03052, 0.9751, 0.9292, 0.3438, -0.1356, 0.2197, 0.03052, 0.9751, 0.99, -0.02575, -0.139, 0.9292, 0.3438, -0.1356, 0.2197, 0.03052, 0.9751, 0.2445, -0.09772, 0.9647, 0.99, -0.02575, -0.139, 0.2445, -0.09772, 0.9647, 0.8623, -0.4774, -0.1691, 0.99, -0.02575, -0.139, 0.2445, -0.09772, 0.9647, 0.5532, -0.7974, -0.241, 0.8623, -0.4774, -0.1691, -0.3029, -0.7492, 0.589, -0.2616, -0.07737, 0.9621, -0.5629, -0.789, -0.2464, -0.6437, 0.7546, -0.1274, -0.9108, 0.3951, -0.1194, -0.2176, 0.04374, 0.9751, -0.6437, 0.7546, -0.1274, -0.2176, 0.04374, 0.9751, -0.1247, 0.1946, 0.9729, -0.9108, 0.3951, -0.1194, -0.99, -0.0576, -0.1289, -0.2176, 0.04374, 0.9751, -0.99, -0.0576, -0.1289, -0.2616, -0.07737, 0.9621, -0.2176, 0.04374, 0.9751, -0.99, -0.0576, -0.1289, -0.8719, -0.4626, -0.1609, -0.2616, -0.07737, 0.9621, -0.6437, 0.7546, -0.1274, -0.1247, 0.1946, 0.9729, -0.2185, 0.9647, -0.1467, -0.2185, 0.9647, -0.1467, -0.1247, 0.1946, 0.9729, -0.01194, 0.2045, 0.9788, -0.5629, -0.789, -0.2464, -0.2616, -0.07737, 0.9621, -0.8719, -0.4626, -0.1609, 0.2445, -0.09772, 0.9647, -0.4118, -0.2087, 0.887, 0.3123, -0.7463, 0.5878, -0.001306, 0.7927, 0.6097, 0.4278, -0.2044, 0.8805, -0.4118, -0.2087, 0.887, 0.4214, -0.7349, 0.5313, -0.01194, 0.2045, 0.9788, -0.1247, 0.1946, 0.9729, 0.4214, -0.7349, 0.5313, -0.01234, -0.8107, 0.5854, -0.01194, 0.2045, 0.9788, 0.4214, -0.7349, 0.5313, -0.1247, 0.1946, 0.9729, 0.7062, -0.4188, 0.5708, -0.1247, 0.1946, 0.9729, -0.2176, 0.04374, 0.9751, 0.7062, -0.4188, 0.5708, -0.2176, 0.04374, 0.9751, 0.8632, 0.001297, 0.5049, 0.7062, -0.4188, 0.5708, -0.2176, 0.04374, 0.9751, -0.2616, -0.07737, 0.9621, 0.8632, 0.001297, 0.5049, -0.2616, -0.07737, 0.9621, 0.7222, 0.412, 0.5556, 0.8632, 0.001297, 0.5049, -0.2616, -0.07737, 0.9621, 0.4195, 0.6887, 0.5913, 0.7222, 0.412, 0.5556, -0.2616, -0.07737, 0.9621, 0.4278, -0.2044, 0.8805, 0.4195, 0.6887, 0.5913, 0.4278, -0.2044, 0.8805, -0.001306, 0.7927, 0.6097, 0.4195, 0.6887, 0.5913, -0.001306, 0.7927, 0.6097, -0.4118, -0.2087, 0.887, -0.5756, 0.5582, 0.5976, -0.4118, -0.2087, 0.887, 0.2445, -0.09772, 0.9647, -0.5756, 0.5582, 0.5976, 0.2445, -0.09772, 0.9647, -0.8572, 0.03828, 0.5136, -0.5756, 0.5582, 0.5976, 0.2445, -0.09772, 0.9647, 0.2197, 0.03052, 0.9751, -0.8572, 0.03828, 0.5136, 0.2197, 0.03052, 0.9751, -0.7215, -0.4302, 0.5427, -0.8572, 0.03828, 0.5136, 0.2197, 0.03052, 0.9751, 0.1229, 0.1846, 0.9751, -0.7215, -0.4302, 0.5427, 0.1229, 0.1846, 0.9751, -0.4098, -0.7456, 0.5254, -0.7215, -0.4302, 0.5427, 0.1229, 0.1846, 0.9751, -0.01194, 0.2045, 0.9788, -0.4098, -0.7456, 0.5254, -0.01194, 0.2045, 0.9788, -0.01234, -0.8107, 0.5854, -0.4098, -0.7456, 0.5254, -0.3029, -0.7492, 0.589, 0.4278, -0.2044, 0.8805, -0.2616, -0.07737, 0.9621, 4.748e-05, 0.001051, -1.0, -0.2222, -0.5032, -0.8351, -0.5529, 0.0592, -0.8311, 4.748e-05, 0.001051, -1.0, 0.4345, -0.3445, -0.8322, -0.2222, -0.5032, -0.8351, 4.748e-05, 0.001051, -1.0, -0.5529, 0.0592, -0.8311, -0.118, 0.5443, -0.8305, 4.748e-05, 0.001051, -1.0, 0.4635, 0.3083, -0.8307, 0.4345, -0.3445, -0.8322, 4.748e-05, 0.001051, -1.0, -0.118, 0.5443, -0.8305, 0.4635, 0.3083, -0.8307, -0.2222, -0.5032, -0.8351, -0.9092, -0.1931, -0.369, -0.5529, 0.0592, -0.8311, -0.2222, -0.5032, -0.8351, -0.5986, -0.7011, -0.3875, -0.9092, -0.1931, -0.369, 0.4345, -0.3445, -0.8322, 0.00197, -0.9228, -0.3854, -0.2222, -0.5032, -0.8351, 0.4345, -0.3445, -0.8322, 0.5818, -0.7305, -0.3576, 0.00197, -0.9228, -0.3854, -0.2222, -0.5032, -0.8351, 0.00197, -0.9228, -0.3854, -0.5986, -0.7011, -0.3875, -0.118, 0.5443, -0.8305, -0.5529, 0.0592, -0.8311, -0.6363, 0.691, -0.343, -0.118, 0.5443, -0.8305, -0.6363, 0.691, -0.343, 0.008509, 0.8757, -0.4828, 0.4635, 0.3083, -0.8307, -0.118, 0.5443, -0.8305, 0.5618, 0.7088, -0.4266, -0.118, 0.5443, -0.8305, 0.008509, 0.8757, -0.4828, 0.5618, 0.7088, -0.4266, -0.9092, -0.1931, -0.369, -0.8784, 0.3586, -0.316, -0.5529, 0.0592, -0.8311, -0.5529, 0.0592, -0.8311, -0.8784, 0.3586, -0.316, -0.6363, 0.691, -0.343, 0.4345, -0.3445, -0.8322, 0.9058, -0.1742, -0.3863, 0.5818, -0.7305, -0.3576, 0.4345, -0.3445, -0.8322, 0.4635, 0.3083, -0.8307, 0.9058, -0.1742, -0.3863, 0.4635, 0.3083, -0.8307, 0.9013, 0.2809, -0.3298, 0.9058, -0.1742, -0.3863, 0.4635, 0.3083, -0.8307, 0.5618, 0.7088, -0.4266, 0.9013, 0.2809, -0.3298, 0.8565, -0.4763, 0.199, 0.5729, -0.7853, 0.2346, 0.5624, -0.4267, -0.7083, 0.9901, -0.02155, 0.1385, 0.8565, -0.4763, 0.199, 0.2523, -0.001968, -0.9676, 0.9901, -0.02155, 0.1385, 0.1086, 0.06994, -0.9916, 0.8947, 0.3425, 0.2866, 0.9901, -0.02155, 0.1385, 0.2523, -0.001968, -0.9676, 0.1086, 0.06994, -0.9916, 0.2523, -0.001968, -0.9676, 0.8565, -0.4763, 0.199, 0.5624, -0.4267, -0.7083, 0.1086, 0.06994, -0.9916, 0.6478, 0.7516, 0.1241, 0.8947, 0.3425, 0.2866, 0.1086, 0.06994, -0.9916, 0.1039, 0.1254, -0.9867, 0.6478, 0.7516, 0.1241, 0.5624, -0.4267, -0.7083, 0.5729, -0.7853, 0.2346, 0.4766, -0.7533, -0.4532, 0.1039, 0.1254, -0.9867, 0.1851, 0.9451, 0.2693, 0.6478, 0.7516, 0.1241, 0.1039, 0.1254, -0.9867, 0.1744, 0.3134, -0.9335, 0.1851, 0.9451, 0.2693, 0.1744, 0.3134, -0.9335, -0.3837, 0.9082, 0.1668, 0.1851, 0.9451, 0.2693, -0.5802, -0.7784, 0.2398, -0.2355, 0.04782, -0.9707, -0.4912, -0.7476, -0.4469, -0.5802, -0.7784, 0.2398, -0.744, -0.6366, 0.2028, -0.2355, 0.04782, -0.9707, -0.744, -0.6366, 0.2028, -0.9802, -0.1352, 0.1444, -0.2355, 0.04782, -0.9707, -0.9802, -0.1352, 0.1444, -0.2115, -0.1344, -0.9681, -0.2355, 0.04782, -0.9707, -0.9802, -0.1352, 0.1444, -0.8513, 0.5004, 0.1581, -0.2115, -0.1344, -0.9681, -0.2115, -0.1344, -0.9681, -0.8513, 0.5004, 0.1581, -0.1186, 0.1279, -0.9847, -0.8513, 0.5004, 0.1581, -0.3837, 0.9082, 0.1668, -0.1186, 0.1279, -0.9847, 0.1744, 0.3134, -0.9335, -0.1186, 0.1279, -0.9847, -0.3837, 0.9082, 0.1668, 0.2523, -0.001968, -0.9676, 0.5624, -0.4267, -0.7083, 0.4766, -0.7533, -0.4532, 0.2523, -0.001968, -0.9676, 0.4766, -0.7533, -0.4532, 0.4205, 0.3441, -0.8395, -0.2355, 0.04782, -0.9707, -0.4557, 0.3737, -0.8079, -0.4912, -0.7476, -0.4469, 0.008509, 0.8757, -0.4828, 0.3556, 0.8979, -0.2596, 0.5618, 0.7088, -0.4266, 0.008509, 0.8757, -0.4828, -0.1177, 0.9581, -0.2613, 0.3556, 0.8979, -0.2596, 0.008509, 0.8757, -0.4828, -0.4289, 0.8658, -0.2577, -0.1177, 0.9581, -0.2613, 0.008509, 0.8757, -0.4828, -0.6363, 0.691, -0.343, -0.4289, 0.8658, -0.2577, 0.5618, 0.7088, -0.4266, 0.3556, 0.8979, -0.2596, -0.2355, 0.04782, -0.9707, 0.5618, 0.7088, -0.4266, -0.2355, 0.04782, -0.9707, 0.9013, 0.2809, -0.3298, -0.6363, 0.691, -0.343, 0.2523, -0.001968, -0.9676, -0.4289, 0.8658, -0.2577, -0.6363, 0.691, -0.343, -0.8784, 0.3586, -0.316, 0.2523, -0.001968, -0.9676, -0.8784, 0.3586, -0.316, 0.1086, 0.06994, -0.9916, 0.2523, -0.001968, -0.9676, -0.8784, 0.3586, -0.316, -0.9092, -0.1931, -0.369, 0.1086, 0.06994, -0.9916, -0.2355, 0.04782, -0.9707, -0.2115, -0.1344, -0.9681, 0.9013, 0.2809, -0.3298, -0.9092, -0.1931, -0.369, -0.5986, -0.7011, -0.3875, 0.1086, 0.06994, -0.9916, -0.2115, -0.1344, -0.9681, 0.9058, -0.1742, -0.3863, 0.9013, 0.2809, -0.3298, -0.5986, -0.7011, -0.3875, 0.1039, 0.1254, -0.9867, 0.1086, 0.06994, -0.9916, -0.5986, -0.7011, -0.3875, 0.00197, -0.9228, -0.3854, 0.1039, 0.1254, -0.9867, -0.2115, -0.1344, -0.9681, 0.5818, -0.7305, -0.3576, 0.9058, -0.1742, -0.3863, -0.2115, -0.1344, -0.9681, -0.1186, 0.1279, -0.9847, 0.5818, -0.7305, -0.3576, 0.00197, -0.9228, -0.3854, 0.1744, 0.3134, -0.9335, 0.1039, 0.1254, -0.9867, -0.1186, 0.1279, -0.9847, 0.00197, -0.9228, -0.3854, 0.5818, -0.7305, -0.3576, -0.1186, 0.1279, -0.9847, 0.1744, 0.3134, -0.9335, 0.00197, -0.9228, -0.3854, 0.00922, -0.9993, -0.03672, -0.1619, -0.9551, 0.2483, -0.4912, -0.7476, -0.4469, 0.00922, -0.9993, -0.03672, 0.005812, -1.0, 0.001767, -0.1619, -0.9551, 0.2483, -0.4912, -0.7476, -0.4469, -0.3704, -0.004322, -0.9289, 0.00922, -0.9993, -0.03672, 0.005812, -1.0, 0.001767, 0.1265, -0.9047, 0.4068, -0.1619, -0.9551, 0.2483, -0.3704, -0.004322, -0.9289, -0.0158, -0.9977, -0.06592, 0.00922, -0.9993, -0.03672, -0.3704, -0.004322, -0.9289, 0.259, -0.02104, -0.9657, -0.0158, -0.9977, -0.06592, 0.005812, -1.0, 0.001767, 0.4766, -0.7533, -0.4532, 0.1265, -0.9047, 0.4068, 0.005812, -1.0, 0.001767, -0.008673, -0.9995, -0.03071, 0.4766, -0.7533, -0.4532, 0.259, -0.02104, -0.9657, -0.008673, -0.9995, -0.03071, -0.0158, -0.9977, -0.06592, 0.4766, -0.7533, -0.4532, -0.008673, -0.9995, -0.03071, 0.259, -0.02104, -0.9657, 0.00922, -0.9993, -0.03672, -0.008673, -0.9995, -0.03071, 0.005812, -1.0, 0.001767, 0.00922, -0.9993, -0.03672, -0.0158, -0.9977, -0.06592, -0.008673, -0.9995, -0.03071, -0.3704, -0.004322, -0.9289, -0.4912, -0.7476, -0.4469, -0.4557, 0.3737, -0.8079, 0.259, -0.02104, -0.9657, 0.4205, 0.3441, -0.8395, 0.4766, -0.7533, -0.4532, 0.0004027, 0.9944, -0.1057, -1.7e-05, 0.9938, -0.1111, 0.259, -0.02104, -0.9657, 0.0004027, 0.9944, -0.1057, 0.259, -0.02104, -0.9657, -0.3704, -0.004322, -0.9289, -0.0007895, -0.01935, -0.9998, -0.0007895, -0.01935, -0.9998, -0.0007895, -0.01935, -0.9998])] * 3)])

# ---- objects
ob_item = bpy.data.objects.new('item', me_cherishball)

# ---- transforms, parenting, visibility, modifiers, constraints
ob_item.location = (0.0, 0.0, 0.0)
_vg = ob_item.vertex_groups.new(name='Monsterball')
_vg = ob_item.vertex_groups.new(name='Origin')
_vg = ob_item.vertex_groups.new(name='Ball')
_vg = ob_item.vertex_groups.new(name='loc_body')
_vg = ob_item.vertex_groups.new(name='Body')
_vg = ob_item.vertex_groups.new(name='Down')
_vg.add([0, 1, 2, 3, 4, 5, 6, 7, 8, 9, 10, 11, 12, 13, 14, 15, 16, 17, 18, 19, 20, 21, 22, 23, 24, 49, 50, 51, 52, 53, 54, 55, 56, 57, 58, 59, 60, 61, 62, 63, 64, 65, 66, 67, 68, 69, 70, 71, 72, 73, 74, 75, 76, 77, 78, 79, 80], 1.0, 'REPLACE')
_vg = ob_item.vertex_groups.new(name='Up')
_vg.add([25, 26, 27, 28, 29, 30, 31, 32, 33, 34, 35, 36, 37, 38, 39, 40, 41, 42, 43, 44, 45, 46, 47, 48, 81, 82, 83, 84, 85, 86, 87, 88, 89, 90, 91, 92, 93, 94, 95, 96, 97, 98, 99, 100, 101, 102, 103, 104, 105, 106, 107, 108, 109, 110, 111, 112, 113, 114, 115, 116, 117, 118, 119, 120], 1.0, 'REPLACE')
_vg = ob_item.vertex_groups.new(name='CherishBall')
_m = ob_item.modifiers.new('Armature', 'ARMATURE')

# ---- collection membership
scene.collection.objects.link(ob_item)

# ---- scene / render settings (as saved in the file)
scene.frame_start = 1; scene.frame_end = 250; scene.frame_set(0)
scene.render.engine = 'BLENDER_EEVEE_NEXT'
bpy.context.view_layer.update()

# ---- added for rendering (the .blend has no active camera and no usable light): camera, sun
cam_auto = bpy.data.cameras.new('AutoCamera')
cam_auto.lens = 50.0
cam_auto.sensor_width = 36.0
cam_auto.clip_end = 1000.0
ob_auto_camera = bpy.data.objects.new('AutoCamera', cam_auto)
scene.collection.objects.link(ob_auto_camera)
ob_auto_camera.location = (9.29131, -11.1526, 10.4769)
ob_auto_camera.rotation_euler = (1.09748, -7.21219e-08, 0.694738)
scene.camera = ob_auto_camera
light_auto_sun = bpy.data.lights.new('AutoSun', 'SUN')
light_auto_sun.energy = 3.0
light_auto_sun.angle = 0.0523599
ob_auto_sun = bpy.data.objects.new('AutoSun', light_auto_sun)
scene.collection.objects.link(ob_auto_sun)
ob_auto_sun.rotation_euler = (0.872665, 0.174533, 0.523599)
bpy.context.view_layer.update()
